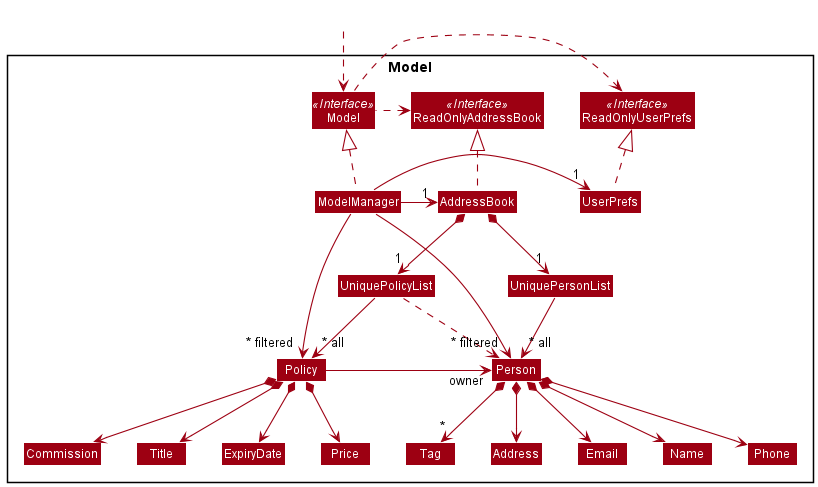

The diagram above was rendered by PlantUML. Its source (embedded in the PNG):
@startuml
!include style.puml
skinparam arrowThickness 1.1
skinparam arrowColor MODEL_COLOR
skinparam classBackgroundColor MODEL_COLOR

Package Model <<Rectangle>>{
Interface ReadOnlyAddressBook <<Interface>>
Interface ReadOnlyUserPrefs <<Interface>>
Interface Model <<Interface>>
Class AddressBook
Class ReadOnlyAddressBook
Class Model
Class ModelManager
Class UserPrefs
Class ReadOnlyUserPrefs


Class UniquePersonList
Class Person
Class Address
Class Email
Class Name
Class Phone
Class Tag


Class UniquePolicyList
Class Policy
Class Price
Class Commission
Class Title
Class ExpiryDate
}

Class HiddenOutside #FFFFFF
HiddenOutside ..> Model

AddressBook .up.|> ReadOnlyAddressBook

ModelManager .up.|> Model
Model .right.> ReadOnlyUserPrefs
Model .left.> ReadOnlyAddressBook
ModelManager -left-> "1" AddressBook
ModelManager -right-> "1" UserPrefs
UserPrefs .up.|> ReadOnlyUserPrefs

AddressBook *--> "1" UniquePersonList
UniquePersonList --> "~* all" Person
Person *--> Name
Person *--> Phone
Person *--> Email
Person *--> Address
Person *--> "*" Tag

AddressBook *--> "1" UniquePolicyList
UniquePolicyList --> "~* all" Policy
UniquePolicyList ..> Person
Policy *--> Price
Policy *--> Commission
Policy *--> Title
Policy *--> ExpiryDate
Policy -right->"owner" Person

Name -[hidden]right-> Phone
Phone -[hidden]right-> Address
Address -[hidden]right-> Email

ModelManager -->"~* filtered" Person
ModelManager -->"~* filtered" Policy

@enduml